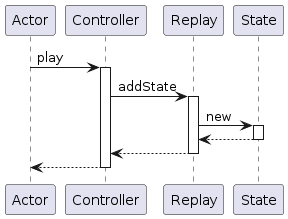

The diagram above was rendered by PlantUML. Its source (embedded in the PNG):
@startuml
participant Actor
Actor -> Controller : play
activate Controller
Controller -> Replay : addState
activate Replay
Replay -> State : new
activate State
State --> Replay
deactivate State
Replay --> Controller
deactivate Replay
return
@enduml